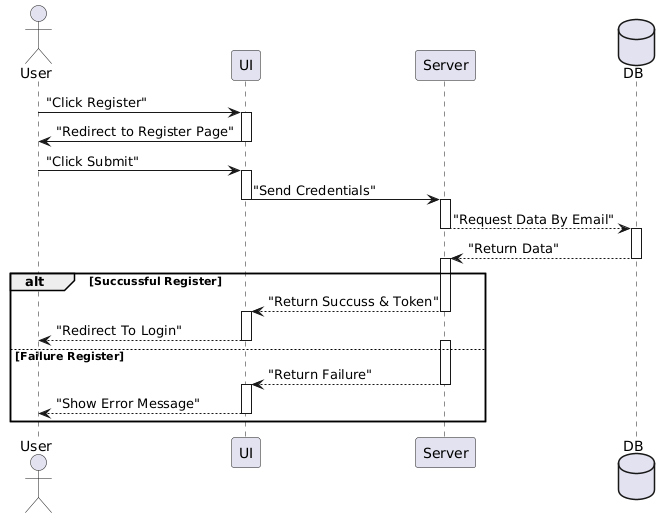

The diagram above was rendered by PlantUML. Its source (embedded in the PNG):
@startuml
actor User
participant "UI" as UI
participant "Server" as Server
database "DB" as DB

User -> UI: "Click Register"
activate UI
UI -> User: "Redirect to Register Page"
deactivate UI

User -> UI: "Click Submit"
activate UI
UI -> Server: "Send Credentials"
deactivate UI
activate Server
Server --> DB: "Request Data By Email"
deactivate Server
activate DB
DB --> Server: "Return Data"
deactivate DB


alt Succussful Register
    activate Server
    Server --> UI: "Return Succuss & Token"
    deactivate Server
    activate UI
    UI --> User: "Redirect To Login"
    deactivate UI
else Failure Register
    activate Server
    Server --> UI: "Return Failure"
    deactivate Server
    activate UI
    UI --> User: "Show Error Message"
    deactivate UI
end
@enduml